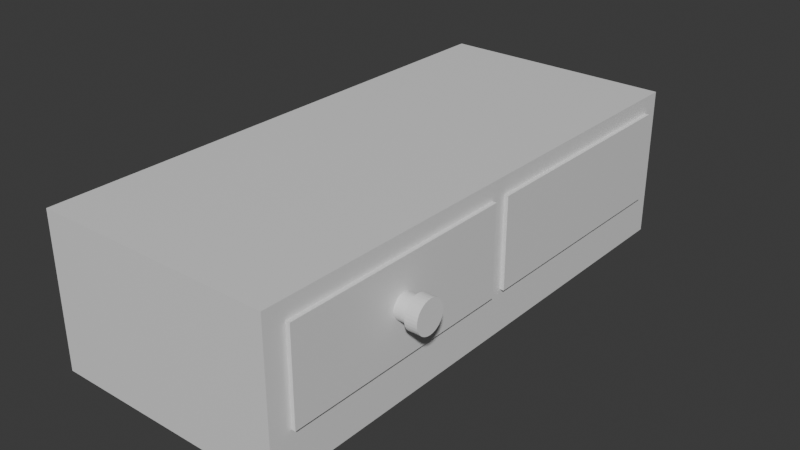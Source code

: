 # Source: drawers.blend  (saved by Blender 5.1.30; exported with 4.5.12 LTS)
import bpy
from mathutils import Matrix  # noqa: F401  (used for matrix-valued properties, if any)

bpy.ops.wm.read_factory_settings(use_empty=True)
scene = bpy.context.scene
scene.name = 'Scene'

# ---- collections
col_collection = bpy.data.collections.new('Collection'); scene.collection.children.link(col_collection)

# ---- materials (node trees are filled in below, after node groups)
mat_material = bpy.data.materials.new('Material')
mat_material.alpha_threshold = 0.0
mat_material.use_backface_culling_lightprobe_volume = False
mat_material.roughness = 0.5
mat_material.line_color = (0.0, 0.0, 0.0, 1.0)
mat_material_003 = bpy.data.materials.new('Material.003')
mat_material_003.alpha_threshold = 0.0
mat_material_003.use_backface_culling_lightprobe_volume = False
mat_material_003.roughness = 0.5
mat_material_003.line_color = (0.0, 0.0, 0.0, 1.0)
mat_material_004 = bpy.data.materials.new('Material.004')
mat_material_004.alpha_threshold = 0.0
mat_material_004.use_backface_culling_lightprobe_volume = False
mat_material_004.roughness = 0.5
mat_material_004.line_color = (0.0, 0.0, 0.0, 1.0)

# ---- material node trees
mat_material.use_nodes = True; mat_material.node_tree.nodes.clear()
_N = mat_material.node_tree.nodes; _L = mat_material.node_tree.links
n0 = _N.new('ShaderNodeOutputMaterial'); n0.name = 'Material Output'; n0.location = (200, 100)
n1 = _N.new('ShaderNodeBsdfPrincipled'); n1.name = 'Principled BSDF'; n1.location = (-200, 100)
_L.new(n1.outputs[0], n0.inputs[0])
n0.is_active_output = True
mat_material_003.use_nodes = True; mat_material_003.node_tree.nodes.clear()
_N = mat_material_003.node_tree.nodes; _L = mat_material_003.node_tree.links
n0 = _N.new('ShaderNodeOutputMaterial'); n0.name = 'Material Output'; n0.location = (200, 100)
n1 = _N.new('ShaderNodeBsdfPrincipled'); n1.name = 'Principled BSDF'; n1.location = (-200, 100)
_L.new(n1.outputs[0], n0.inputs[0])
n0.is_active_output = True
mat_material_004.use_nodes = True; mat_material_004.node_tree.nodes.clear()
_N = mat_material_004.node_tree.nodes; _L = mat_material_004.node_tree.links
n0 = _N.new('ShaderNodeOutputMaterial'); n0.name = 'Material Output'; n0.location = (200, 100)
n1 = _N.new('ShaderNodeBsdfPrincipled'); n1.name = 'Principled BSDF'; n1.location = (-200, 100)
_L.new(n1.outputs[0], n0.inputs[0])
n0.is_active_output = True

# ---- world
world_world = bpy.data.worlds.new('World'); scene.world = world_world
world_world.use_nodes = True; world_world.node_tree.nodes.clear()
_N = world_world.node_tree.nodes; _L = world_world.node_tree.links
n0 = _N.new('ShaderNodeOutputWorld'); n0.name = 'World Output'; n0.location = (200, 100)
n1 = _N.new('ShaderNodeBackground'); n1.name = 'Background'; n1.location = (-200, 100)
n1.inputs[0].default_value = (0.05088, 0.05088, 0.05088, 1.0)
_L.new(n1.outputs[0], n0.inputs[0])
n0.is_active_output = True
world_world.color = (0.05088, 0.05088, 0.05088)
world_world.sun_shadow_jitter_overblur = 0.0

# ---- meshes
me_cube = bpy.data.meshes.new('Cube')
me_cube.from_pydata([(-0.6772, 0.9327, 0.7709), (-0.6772, 0.9327, -0.4263), (-0.6772, 0.03781, 0.7709), (-0.6772, 0.03781, -0.4263), (-0.6772, -0.02451, 0.7709), (-0.6772, -0.02451, -0.4263), (-0.6772, -0.9194, 0.7709), (-0.6772, -0.9194, -0.4263), (1.0, 1.0, 1.0), (1.0, 1.0, -1.0), (1.0, -1.0, 1.0), (1.0, -1.0, -1.0), (-1.0, 1.0, 1.0), (-1.0, 1.0, -1.0), (-1.0, -1.0, 1.0), (-1.0, -1.0, -1.0), (1.0, -0.9194, -0.4263), (1.0, -0.9194, 0.7709), (1.0, -0.02451, -0.4263), (1.0, -0.02451, 0.7709), (1.0, -0.02451, -0.02451), (1.0, 0.03781, -0.08385), (1.0, 0.03781, -0.4263), (1.0, 0.03781, 0.7709), (1.0, 0.9327, -0.4263), (1.0, 0.9327, 0.7709), (1.0, 0.3975, -0.4263)], [], [(3, 1, 0, 2), (1, 3, 22, 26, 24), (1, 24, 25, 0), (7, 5, 4, 6), (5, 7, 16, 18), (5, 18, 20, 19, 4), (8, 12, 14, 10), (11, 10, 14, 15), (15, 14, 12, 13), (13, 9, 11, 15), (9, 26, 22, 21, 20, 18, 16, 11), (13, 12, 8, 9), (16, 7, 6, 17), (17, 6, 4, 19), (11, 16, 17, 19, 20, 21, 23, 25, 24, 26, 9, 8, 10), (22, 3, 2, 23, 21), (23, 2, 0, 25)])
_uv = me_cube.uv_layers.new(name='UVMap')
_uv.uv.foreach_set('vector', [0.375, 0.0, 0.375, 0.25, 0.625, 0.25, 0.625, 0.0, 0.125, 0.5, 0.125, 0.75, 0.3702, 0.75, 0.3702, 0.6495, 0.3702, 0.5, 0.375, 0.25, 0.375, 0.4952, 0.625, 0.4952, 0.625, 0.25, 0.375, 0.0, 0.375, 0.25, 0.625, 0.25, 0.625, 0.0, 0.125, 0.5, 0.125, 0.75, 0.3702, 0.75, 0.3702, 0.5, 0.375, 0.25, 0.375, 0.4952, 0.4589, 0.4952, 0.625, 0.4952, 0.625, 0.25, 0.625, 0.5, 0.875, 0.5, 0.875, 0.75, 0.625, 0.75, 0.375, 0.75, 0.625, 0.75, 0.625, 1.0, 0.375, 1.0, 0.375, 0.0, 0.625, 0.0, 0.625, 0.25, 0.375, 0.25, 0.125, 0.5, 0.375, 0.5, 0.375, 0.75, 0.125, 0.75, 0.375, 0.5, 0.4467, 0.5753, 0.4467, 0.6203, 0.4895, 0.6203, 0.4969, 0.6281, 0.4467, 0.6281, 0.4467, 0.7399, 0.375, 0.75, 0.375, 0.25, 0.625, 0.25, 0.625, 0.5, 0.375, 0.5, 0.375, 0.7548, 0.375, 1.0, 0.625, 1.0, 0.625, 0.7548, 0.6298, 0.75, 0.875, 0.75, 0.875, 0.5, 0.6298, 0.5, 0.375, 0.75, 0.4467, 0.7399, 0.5964, 0.7399, 0.5964, 0.6281, 0.4969, 0.6281, 0.4895, 0.6203, 0.5964, 0.6203, 0.5964, 0.5084, 0.4467, 0.5084, 0.4467, 0.5753, 0.375, 0.5, 0.625, 0.5, 0.625, 0.75, 0.375, 0.7548, 0.375, 1.0, 0.625, 1.0, 0.625, 0.7548, 0.4465, 0.7548, 0.6298, 0.75, 0.875, 0.75, 0.875, 0.5, 0.6298, 0.5])
me_cube.materials.append(mat_material)
me_cube.use_mirror_vertex_groups = False
me_cube.update()
me_cube_003 = bpy.data.meshes.new('Cube.003')
me_cube_003.from_pydata([(0.8984, 0.9103, -0.7135), (0.8984, -0.9088, -0.7135), (-0.8984, 0.9103, -0.7135), (-0.8984, -0.9088, -0.7135), (1.0, 1.0, 1.0), (1.0, 1.0, -1.0), (1.0, -1.0, 1.0), (1.0, -1.0, -1.0), (-1.0, 1.0, 1.0), (-1.0, 1.0, -1.0), (-1.0, -1.0, 1.0), (-1.0, -1.0, -1.0), (0.8984, -0.9088, 1.0), (-0.8984, -0.9088, 1.0), (-0.8984, 0.8984, 1.0), (-0.8984, 0.9103, 1.0), (0.8984, 0.9103, 1.0)], [], [(1, 3, 13, 12), (3, 2, 15, 14, 13), (2, 3, 1, 0), (0, 1, 12, 16), (2, 0, 16, 15), (4, 8, 14, 15, 16), (7, 6, 10, 11), (11, 10, 8, 9), (9, 5, 7, 11), (5, 4, 6, 7), (9, 8, 4, 5), (16, 12, 13, 14, 8, 10, 6, 4)])
_uv = me_cube_003.uv_layers.new(name='UVMap')
_uv.uv.foreach_set('vector', [0.375, 0.75, 0.375, 1.0, 0.5892, 1.0, 0.5892, 0.75, 0.375, 0.0, 0.375, 0.25, 0.5892, 0.25, 0.5892, 0.2484, 0.5892, 0.0, 0.125, 0.5, 0.125, 0.75, 0.375, 0.75, 0.375, 0.5, 0.375, 0.5, 0.375, 0.75, 0.5892, 0.75, 0.5892, 0.5, 0.375, 0.25, 0.375, 0.5, 0.5892, 0.5, 0.5892, 0.25, 0.625, 0.5, 0.875, 0.5, 0.8623, 0.5127, 0.8623, 0.5112, 0.6377, 0.5112, 0.375, 0.75, 0.625, 0.75, 0.625, 1.0, 0.375, 1.0, 0.375, 0.0, 0.625, 0.0, 0.625, 0.25, 0.375, 0.25, 0.125, 0.5, 0.375, 0.5, 0.375, 0.75, 0.125, 0.75, 0.375, 0.5, 0.625, 0.5, 0.625, 0.75, 0.375, 0.75, 0.375, 0.25, 0.625, 0.25, 0.625, 0.5, 0.375, 0.5, 0.6377, 0.5112, 0.6377, 0.7386, 0.8623, 0.7386, 0.8623, 0.5127, 0.875, 0.5, 0.875, 0.75, 0.625, 0.75, 0.625, 0.5])
me_cube_003.materials.append(mat_material_003)
me_cube_003.use_mirror_vertex_groups = False
me_cube_003.update()
me_cube_004 = bpy.data.meshes.new('Cube.004')
me_cube_004.from_pydata([(0.8984, 0.9096, -0.7135), (0.8984, -0.9096, -0.7135), (-0.8984, 0.9096, -0.7135), (-0.8984, -0.9096, -0.7135), (1.0, 1.0, 1.0), (1.0, 1.0, -1.0), (1.0, -1.0, 1.0), (1.0, -1.0, -1.0), (-1.0, 1.0, 1.0), (-1.0, 1.0, -1.0), (-1.0, -1.0, 1.0), (-1.0, -1.0, -1.0), (0.8984, -0.9096, 1.0), (-0.8984, -0.9096, 1.0), (-0.8984, 0.8984, 1.0), (-0.8984, 0.9096, 1.0), (0.8984, 0.9096, 1.0)], [], [(1, 3, 13, 12), (3, 2, 15, 14, 13), (2, 3, 1, 0), (0, 1, 12, 16), (2, 0, 16, 15), (4, 8, 14, 15, 16), (7, 6, 10, 11), (11, 10, 8, 9), (9, 5, 7, 11), (5, 4, 6, 7), (9, 8, 4, 5), (16, 12, 13, 14, 8, 10, 6, 4)])
_uv = me_cube_004.uv_layers.new(name='UVMap')
_uv.uv.foreach_set('vector', [0.375, 0.75, 0.375, 1.0, 0.5892, 1.0, 0.5892, 0.75, 0.375, 0.0, 0.375, 0.25, 0.5892, 0.25, 0.5892, 0.2485, 0.5892, 0.0, 0.125, 0.5, 0.125, 0.75, 0.375, 0.75, 0.375, 0.5, 0.375, 0.5, 0.375, 0.75, 0.5892, 0.75, 0.5892, 0.5, 0.375, 0.25, 0.375, 0.5, 0.5892, 0.5, 0.5892, 0.25, 0.625, 0.5, 0.875, 0.5, 0.8623, 0.5127, 0.8623, 0.5113, 0.6377, 0.5113, 0.375, 0.75, 0.625, 0.75, 0.625, 1.0, 0.375, 1.0, 0.375, 0.0, 0.625, 0.0, 0.625, 0.25, 0.375, 0.25, 0.125, 0.5, 0.375, 0.5, 0.375, 0.75, 0.125, 0.75, 0.375, 0.5, 0.625, 0.5, 0.625, 0.75, 0.375, 0.75, 0.375, 0.25, 0.625, 0.25, 0.625, 0.5, 0.375, 0.5, 0.6377, 0.5113, 0.6377, 0.7387, 0.8623, 0.7387, 0.8623, 0.5127, 0.875, 0.5, 0.875, 0.75, 0.625, 0.75, 0.625, 0.5])
me_cube_004.materials.append(mat_material_004)
me_cube_004.use_mirror_vertex_groups = False
me_cube_004.update()
me_cylinder = bpy.data.meshes.new('Cylinder')
me_cylinder.from_pydata([(0.0, 1.0, -1.0), (0.0, 1.0, 1.0), (0.1951, 0.9808, -1.0), (0.1951, 0.9808, 1.0), (0.3827, 0.9239, -1.0), (0.3827, 0.9239, 1.0), (0.5556, 0.8315, -1.0), (0.5556, 0.8315, 1.0), (0.7071, 0.7071, -1.0), (0.7071, 0.7071, 1.0), (0.8315, 0.5556, -1.0), (0.8315, 0.5556, 1.0), (0.9239, 0.3827, -1.0), (0.9239, 0.3827, 1.0), (0.9808, 0.1951, -1.0), (0.9808, 0.1951, 1.0), (1.0, 0.0, -1.0), (1.0, 0.0, 1.0), (0.9808, -0.1951, -1.0), (0.9808, -0.1951, 1.0), (0.9239, -0.3827, -1.0), (0.9239, -0.3827, 1.0), (0.8315, -0.5556, -1.0), (0.8315, -0.5556, 1.0), (0.7071, -0.7071, -1.0), (0.7071, -0.7071, 1.0), (0.5556, -0.8315, -1.0), (0.5556, -0.8315, 1.0), (0.3827, -0.9239, -1.0), (0.3827, -0.9239, 1.0), (0.1951, -0.9808, -1.0), (0.1951, -0.9808, 1.0), (0.0, -1.0, -1.0), (0.0, -1.0, 1.0), (-0.1951, -0.9808, -1.0), (-0.1951, -0.9808, 1.0), (-0.3827, -0.9239, -1.0), (-0.3827, -0.9239, 1.0), (-0.5556, -0.8315, -1.0), (-0.5556, -0.8315, 1.0), (-0.7071, -0.7071, -1.0), (-0.7071, -0.7071, 1.0), (-0.8315, -0.5556, -1.0), (-0.8315, -0.5556, 1.0), (-0.9239, -0.3827, -1.0), (-0.9239, -0.3827, 1.0), (-0.9808, -0.1951, -1.0), (-0.9808, -0.1951, 1.0), (-1.0, 0.0, -1.0), (-1.0, 0.0, 1.0), (-0.9808, 0.1951, -1.0), (-0.9808, 0.1951, 1.0), (-0.9239, 0.3827, -1.0), (-0.9239, 0.3827, 1.0), (-0.8315, 0.5556, -1.0), (-0.8315, 0.5556, 1.0), (-0.7071, 0.7071, -1.0), (-0.7071, 0.7071, 1.0), (-0.5556, 0.8315, -1.0), (-0.5556, 0.8315, 1.0), (-0.3827, 0.9239, -1.0), (-0.3827, 0.9239, 1.0), (-0.1951, 0.9808, -1.0), (-0.1951, 0.9808, 1.0)], [], [(0, 1, 3, 2), (2, 3, 5, 4), (4, 5, 7, 6), (6, 7, 9, 8), (8, 9, 11, 10), (10, 11, 13, 12), (12, 13, 15, 14), (14, 15, 17, 16), (16, 17, 19, 18), (18, 19, 21, 20), (20, 21, 23, 22), (22, 23, 25, 24), (24, 25, 27, 26), (26, 27, 29, 28), (28, 29, 31, 30), (30, 31, 33, 32), (32, 33, 35, 34), (34, 35, 37, 36), (36, 37, 39, 38), (38, 39, 41, 40), (40, 41, 43, 42), (42, 43, 45, 44), (44, 45, 47, 46), (46, 47, 49, 48), (48, 49, 51, 50), (50, 51, 53, 52), (52, 53, 55, 54), (54, 55, 57, 56), (56, 57, 59, 58), (58, 59, 61, 60), (3, 1, 63, 61, 59, 57, 55, 53, 51, 49, 47, 45, 43, 41, 39, 37, 35, 33, 31, 29, 27, 25, 23, 21, 19, 17, 15, 13, 11, 9, 7, 5), (60, 61, 63, 62), (62, 63, 1, 0), (0, 2, 4, 6, 8, 10, 12, 14, 16, 18, 20, 22, 24, 26, 28, 30, 32, 34, 36, 38, 40, 42, 44, 46, 48, 50, 52, 54, 56, 58, 60, 62)])
_uv = me_cylinder.uv_layers.new(name='UVMap')
_uv.uv.foreach_set('vector', [1.0, 0.5, 1.0, 1.0, 0.9688, 1.0, 0.9688, 0.5, 0.9688, 0.5, 0.9688, 1.0, 0.9375, 1.0, 0.9375, 0.5, 0.9375, 0.5, 0.9375, 1.0, 0.9062, 1.0, 0.9062, 0.5, 0.9062, 0.5, 0.9062, 1.0, 0.875, 1.0, 0.875, 0.5, 0.875, 0.5, 0.875, 1.0, 0.8438, 1.0, 0.8438, 0.5, 0.8438, 0.5, 0.8438, 1.0, 0.8125, 1.0, 0.8125, 0.5, 0.8125, 0.5, 0.8125, 1.0, 0.7812, 1.0, 0.7812, 0.5, 0.7812, 0.5, 0.7812, 1.0, 0.75, 1.0, 0.75, 0.5, 0.75, 0.5, 0.75, 1.0, 0.7188, 1.0, 0.7188, 0.5, 0.7188, 0.5, 0.7188, 1.0, 0.6875, 1.0, 0.6875, 0.5, 0.6875, 0.5, 0.6875, 1.0, 0.6562, 1.0, 0.6562, 0.5, 0.6562, 0.5, 0.6562, 1.0, 0.625, 1.0, 0.625, 0.5, 0.625, 0.5, 0.625, 1.0, 0.5938, 1.0, 0.5938, 0.5, 0.5938, 0.5, 0.5938, 1.0, 0.5625, 1.0, 0.5625, 0.5, 0.5625, 0.5, 0.5625, 1.0, 0.5312, 1.0, 0.5312, 0.5, 0.5312, 0.5, 0.5312, 1.0, 0.5, 1.0, 0.5, 0.5, 0.5, 0.5, 0.5, 1.0, 0.4688, 1.0, 0.4688, 0.5, 0.4688, 0.5, 0.4688, 1.0, 0.4375, 1.0, 0.4375, 0.5, 0.4375, 0.5, 0.4375, 1.0, 0.4062, 1.0, 0.4062, 0.5, 0.4062, 0.5, 0.4062, 1.0, 0.375, 1.0, 0.375, 0.5, 0.375, 0.5, 0.375, 1.0, 0.3438, 1.0, 0.3438, 0.5, 0.3438, 0.5, 0.3438, 1.0, 0.3125, 1.0, 0.3125, 0.5, 0.3125, 0.5, 0.3125, 1.0, 0.2812, 1.0, 0.2812, 0.5, 0.2812, 0.5, 0.2812, 1.0, 0.25, 1.0, 0.25, 0.5, 0.25, 0.5, 0.25, 1.0, 0.2188, 1.0, 0.2188, 0.5, 0.2188, 0.5, 0.2188, 1.0, 0.1875, 1.0, 0.1875, 0.5, 0.1875, 0.5, 0.1875, 1.0, 0.1562, 1.0, 0.1562, 0.5, 0.1562, 0.5, 0.1562, 1.0, 0.125, 1.0, 0.125, 0.5, 0.125, 0.5, 0.125, 1.0, 0.09375, 1.0, 0.09375, 0.5, 0.09375, 0.5, 0.09375, 1.0, 0.0625, 1.0, 0.0625, 0.5, 0.2968, 0.4854, 0.25, 0.49, 0.2032, 0.4854, 0.1582, 0.4717, 0.1167, 0.4496, 0.08029, 0.4197, 0.05045, 0.3833, 0.02827, 0.3418, 0.01461, 0.2968, 0.01, 0.25, 0.01461, 0.2032, 0.02827, 0.1582, 0.05045, 0.1167, 0.08029, 0.08029, 0.1167, 0.05045, 0.1582, 0.02827, 0.2032, 0.01461, 0.25, 0.01, 0.2968, 0.01461, 0.3418, 0.02827, 0.3833, 0.05045, 0.4197, 0.08029, 0.4496, 0.1167, 0.4717, 0.1582, 0.4854, 0.2032, 0.49, 0.25, 0.4854, 0.2968, 0.4717, 0.3418, 0.4496, 0.3833, 0.4197, 0.4197, 0.3833, 0.4496, 0.3418, 0.4717, 0.0625, 0.5, 0.0625, 1.0, 0.03125, 1.0, 0.03125, 0.5, 0.03125, 0.5, 0.03125, 1.0, 0.0, 1.0, 0.0, 0.5, 0.75, 0.49, 0.7968, 0.4854, 0.8418, 0.4717, 0.8833, 0.4496, 0.9197, 0.4197, 0.9496, 0.3833, 0.9717, 0.3418, 0.9854, 0.2968, 0.99, 0.25, 0.9854, 0.2032, 0.9717, 0.1582, 0.9496, 0.1167, 0.9197, 0.08029, 0.8833, 0.05045, 0.8418, 0.02827, 0.7968, 0.01461, 0.75, 0.01, 0.7032, 0.01461, 0.6582, 0.02827, 0.6167, 0.05045, 0.5803, 0.08029, 0.5504, 0.1167, 0.5283, 0.1582, 0.5146, 0.2032, 0.51, 0.25, 0.5146, 0.2968, 0.5283, 0.3418, 0.5504, 0.3833, 0.5803, 0.4197, 0.6167, 0.4496, 0.6582, 0.4717, 0.7032, 0.4854])
me_cylinder.update()
me_cylinder_001 = bpy.data.meshes.new('Cylinder.001')
me_cylinder_001.from_pydata([(0.0, 1.0, -1.0), (0.0, 1.0, 1.0), (0.1951, 0.9808, -1.0), (0.1951, 0.9808, 1.0), (0.3827, 0.9239, -1.0), (0.3827, 0.9239, 1.0), (0.5556, 0.8315, -1.0), (0.5556, 0.8315, 1.0), (0.7071, 0.7071, -1.0), (0.7071, 0.7071, 1.0), (0.8315, 0.5556, -1.0), (0.8315, 0.5556, 1.0), (0.9239, 0.3827, -1.0), (0.9239, 0.3827, 1.0), (0.9808, 0.1951, -1.0), (0.9808, 0.1951, 1.0), (1.0, 0.0, -1.0), (1.0, 0.0, 1.0), (0.9808, -0.1951, -1.0), (0.9808, -0.1951, 1.0), (0.9239, -0.3827, -1.0), (0.9239, -0.3827, 1.0), (0.8315, -0.5556, -1.0), (0.8315, -0.5556, 1.0), (0.7071, -0.7071, -1.0), (0.7071, -0.7071, 1.0), (0.5556, -0.8315, -1.0), (0.5556, -0.8315, 1.0), (0.3827, -0.9239, -1.0), (0.3827, -0.9239, 1.0), (0.1951, -0.9808, -1.0), (0.1951, -0.9808, 1.0), (0.0, -1.0, -1.0), (0.0, -1.0, 1.0), (-0.1951, -0.9808, -1.0), (-0.1951, -0.9808, 1.0), (-0.3827, -0.9239, -1.0), (-0.3827, -0.9239, 1.0), (-0.5556, -0.8315, -1.0), (-0.5556, -0.8315, 1.0), (-0.7071, -0.7071, -1.0), (-0.7071, -0.7071, 1.0), (-0.8315, -0.5556, -1.0), (-0.8315, -0.5556, 1.0), (-0.9239, -0.3827, -1.0), (-0.9239, -0.3827, 1.0), (-0.9808, -0.1951, -1.0), (-0.9808, -0.1951, 1.0), (-1.0, 0.0, -1.0), (-1.0, 0.0, 1.0), (-0.9808, 0.1951, -1.0), (-0.9808, 0.1951, 1.0), (-0.9239, 0.3827, -1.0), (-0.9239, 0.3827, 1.0), (-0.8315, 0.5556, -1.0), (-0.8315, 0.5556, 1.0), (-0.7071, 0.7071, -1.0), (-0.7071, 0.7071, 1.0), (-0.5556, 0.8315, -1.0), (-0.5556, 0.8315, 1.0), (-0.3827, 0.9239, -1.0), (-0.3827, 0.9239, 1.0), (-0.1951, 0.9808, -1.0), (-0.1951, 0.9808, 1.0)], [], [(0, 1, 3, 2), (2, 3, 5, 4), (4, 5, 7, 6), (6, 7, 9, 8), (8, 9, 11, 10), (10, 11, 13, 12), (12, 13, 15, 14), (14, 15, 17, 16), (16, 17, 19, 18), (18, 19, 21, 20), (20, 21, 23, 22), (22, 23, 25, 24), (24, 25, 27, 26), (26, 27, 29, 28), (28, 29, 31, 30), (30, 31, 33, 32), (32, 33, 35, 34), (34, 35, 37, 36), (36, 37, 39, 38), (38, 39, 41, 40), (40, 41, 43, 42), (42, 43, 45, 44), (44, 45, 47, 46), (46, 47, 49, 48), (48, 49, 51, 50), (50, 51, 53, 52), (52, 53, 55, 54), (54, 55, 57, 56), (56, 57, 59, 58), (58, 59, 61, 60), (3, 1, 63, 61, 59, 57, 55, 53, 51, 49, 47, 45, 43, 41, 39, 37, 35, 33, 31, 29, 27, 25, 23, 21, 19, 17, 15, 13, 11, 9, 7, 5), (60, 61, 63, 62), (62, 63, 1, 0), (0, 2, 4, 6, 8, 10, 12, 14, 16, 18, 20, 22, 24, 26, 28, 30, 32, 34, 36, 38, 40, 42, 44, 46, 48, 50, 52, 54, 56, 58, 60, 62)])
_uv = me_cylinder_001.uv_layers.new(name='UVMap')
_uv.uv.foreach_set('vector', [1.0, 0.5, 1.0, 1.0, 0.9688, 1.0, 0.9688, 0.5, 0.9688, 0.5, 0.9688, 1.0, 0.9375, 1.0, 0.9375, 0.5, 0.9375, 0.5, 0.9375, 1.0, 0.9062, 1.0, 0.9062, 0.5, 0.9062, 0.5, 0.9062, 1.0, 0.875, 1.0, 0.875, 0.5, 0.875, 0.5, 0.875, 1.0, 0.8438, 1.0, 0.8438, 0.5, 0.8438, 0.5, 0.8438, 1.0, 0.8125, 1.0, 0.8125, 0.5, 0.8125, 0.5, 0.8125, 1.0, 0.7812, 1.0, 0.7812, 0.5, 0.7812, 0.5, 0.7812, 1.0, 0.75, 1.0, 0.75, 0.5, 0.75, 0.5, 0.75, 1.0, 0.7188, 1.0, 0.7188, 0.5, 0.7188, 0.5, 0.7188, 1.0, 0.6875, 1.0, 0.6875, 0.5, 0.6875, 0.5, 0.6875, 1.0, 0.6562, 1.0, 0.6562, 0.5, 0.6562, 0.5, 0.6562, 1.0, 0.625, 1.0, 0.625, 0.5, 0.625, 0.5, 0.625, 1.0, 0.5938, 1.0, 0.5938, 0.5, 0.5938, 0.5, 0.5938, 1.0, 0.5625, 1.0, 0.5625, 0.5, 0.5625, 0.5, 0.5625, 1.0, 0.5312, 1.0, 0.5312, 0.5, 0.5312, 0.5, 0.5312, 1.0, 0.5, 1.0, 0.5, 0.5, 0.5, 0.5, 0.5, 1.0, 0.4688, 1.0, 0.4688, 0.5, 0.4688, 0.5, 0.4688, 1.0, 0.4375, 1.0, 0.4375, 0.5, 0.4375, 0.5, 0.4375, 1.0, 0.4062, 1.0, 0.4062, 0.5, 0.4062, 0.5, 0.4062, 1.0, 0.375, 1.0, 0.375, 0.5, 0.375, 0.5, 0.375, 1.0, 0.3438, 1.0, 0.3438, 0.5, 0.3438, 0.5, 0.3438, 1.0, 0.3125, 1.0, 0.3125, 0.5, 0.3125, 0.5, 0.3125, 1.0, 0.2812, 1.0, 0.2812, 0.5, 0.2812, 0.5, 0.2812, 1.0, 0.25, 1.0, 0.25, 0.5, 0.25, 0.5, 0.25, 1.0, 0.2188, 1.0, 0.2188, 0.5, 0.2188, 0.5, 0.2188, 1.0, 0.1875, 1.0, 0.1875, 0.5, 0.1875, 0.5, 0.1875, 1.0, 0.1562, 1.0, 0.1562, 0.5, 0.1562, 0.5, 0.1562, 1.0, 0.125, 1.0, 0.125, 0.5, 0.125, 0.5, 0.125, 1.0, 0.09375, 1.0, 0.09375, 0.5, 0.09375, 0.5, 0.09375, 1.0, 0.0625, 1.0, 0.0625, 0.5, 0.2968, 0.4854, 0.25, 0.49, 0.2032, 0.4854, 0.1582, 0.4717, 0.1167, 0.4496, 0.08029, 0.4197, 0.05045, 0.3833, 0.02827, 0.3418, 0.01461, 0.2968, 0.01, 0.25, 0.01461, 0.2032, 0.02827, 0.1582, 0.05045, 0.1167, 0.08029, 0.08029, 0.1167, 0.05045, 0.1582, 0.02827, 0.2032, 0.01461, 0.25, 0.01, 0.2968, 0.01461, 0.3418, 0.02827, 0.3833, 0.05045, 0.4197, 0.08029, 0.4496, 0.1167, 0.4717, 0.1582, 0.4854, 0.2032, 0.49, 0.25, 0.4854, 0.2968, 0.4717, 0.3418, 0.4496, 0.3833, 0.4197, 0.4197, 0.3833, 0.4496, 0.3418, 0.4717, 0.0625, 0.5, 0.0625, 1.0, 0.03125, 1.0, 0.03125, 0.5, 0.03125, 0.5, 0.03125, 1.0, 0.0, 1.0, 0.0, 0.5, 0.75, 0.49, 0.7968, 0.4854, 0.8418, 0.4717, 0.8833, 0.4496, 0.9197, 0.4197, 0.9496, 0.3833, 0.9717, 0.3418, 0.9854, 0.2968, 0.99, 0.25, 0.9854, 0.2032, 0.9717, 0.1582, 0.9496, 0.1167, 0.9197, 0.08029, 0.8833, 0.05045, 0.8418, 0.02827, 0.7968, 0.01461, 0.75, 0.01, 0.7032, 0.01461, 0.6582, 0.02827, 0.6167, 0.05045, 0.5803, 0.08029, 0.5504, 0.1167, 0.5283, 0.1582, 0.5146, 0.2032, 0.51, 0.25, 0.5146, 0.2968, 0.5283, 0.3418, 0.5504, 0.3833, 0.5803, 0.4197, 0.6167, 0.4496, 0.6582, 0.4717, 0.7032, 0.4854])
me_cylinder_001.update()

# ---- objects
ob_cube = bpy.data.objects.new('Cube', me_cube)
ob_cube_003 = bpy.data.objects.new('Cube.003', me_cube_003)
ob_cube_004 = bpy.data.objects.new('Cube.004', me_cube_004)
ob_cylinder = bpy.data.objects.new('Cylinder', me_cylinder)
ob_cylinder_001 = bpy.data.objects.new('Cylinder.001', me_cylinder_001)

# ---- transforms, parenting, visibility, modifiers, constraints
ob_cube.location = (0.0, 0.0, 0.279)
ob_cube.scale = (1.116, 2.501, 0.71)
ob_cube.lock_rotations_4d = False
ob_cube.empty_display_type = 'ARROWS'
ob_cube.lineart.crease_threshold = 0.0
ob_cube_003.location = (0.1997, 1.214, 0.4013)
ob_cube_003.scale = (0.954, 1.119, 0.425)
ob_cube_003.lock_rotations_4d = False
ob_cube_003.empty_display_type = 'ARROWS'
ob_cube_003.lineart.crease_threshold = 0.0
ob_cube_004.location = (0.1997, -1.18, 0.4013)
ob_cube_004.scale = (0.954, 1.119, 0.425)
ob_cube_004.lock_rotations_4d = False
ob_cube_004.empty_display_type = 'ARROWS'
ob_cube_004.lineart.crease_threshold = 0.0
ob_cylinder.location = (1.25, -1.175, 0.4276)
ob_cylinder.rotation_euler = (0.0, 1.571, 0.0)
ob_cylinder.scale = (0.113, 0.113, 0.14)
ob_cylinder_001.location = (1.338, -1.175, 0.4276)
ob_cylinder_001.rotation_euler = (0.0, 1.571, 0.0)
ob_cylinder_001.scale = (0.15, 0.1496, 0.05786)

# ---- collection membership
col_collection.objects.link(ob_cube)
col_collection.objects.link(ob_cube_003)
col_collection.objects.link(ob_cube_004)
col_collection.objects.link(ob_cylinder)
col_collection.objects.link(ob_cylinder_001)

# ---- scene / render settings (as saved in the file)
scene.frame_start = 1; scene.frame_end = 250; scene.frame_set(1)
scene.render.engine = 'BLENDER_EEVEE_NEXT'
scene.render.bake_bias = 0.0
scene.render.bake_samples = 0
scene.cycles.sampling_pattern = 'TABULATED_SOBOL'
scene.eevee.use_volume_custom_range = False
bpy.context.view_layer.update()

# ---- added for rendering (the .blend has no active camera and no usable light): camera, sun
cam_auto = bpy.data.cameras.new('AutoCamera')
cam_auto.lens = 50.0
cam_auto.sensor_width = 36.0
cam_auto.clip_end = 1000.0
ob_auto_camera = bpy.data.objects.new('AutoCamera', cam_auto)
scene.collection.objects.link(ob_auto_camera)
ob_auto_camera.location = (5.48283, -6.41141, 4.55328)
ob_auto_camera.rotation_euler = (1.09748, -7.21219e-08, 0.694738)
scene.camera = ob_auto_camera
light_auto_sun = bpy.data.lights.new('AutoSun', 'SUN')
light_auto_sun.energy = 3.0
light_auto_sun.angle = 0.0523599
ob_auto_sun = bpy.data.objects.new('AutoSun', light_auto_sun)
scene.collection.objects.link(ob_auto_sun)
ob_auto_sun.rotation_euler = (0.872665, 0.174533, 0.523599)
bpy.context.view_layer.update()
